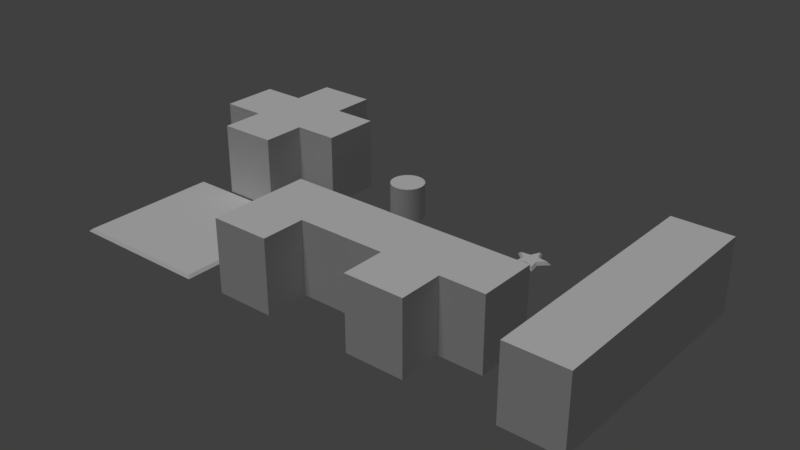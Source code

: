 # Source: meshes.blend  (saved by Blender 2.79.0; exported with 4.5.12 LTS)
import bpy
from mathutils import Matrix  # noqa: F401  (used for matrix-valued properties, if any)

bpy.ops.wm.read_factory_settings(use_empty=True)
scene = bpy.context.scene
scene.name = 'Scene'

# ---- collections
col_collection_1 = bpy.data.collections.new('Collection 1'); scene.collection.children.link(col_collection_1)

# ---- materials (node trees are filled in below, after node groups)
mat_material_005 = bpy.data.materials.new('Material.005')
mat_material_005.alpha_threshold = 0.0
mat_material_005.use_transparent_shadow = False
mat_material_005.roughness = 0.5
mat_material_004 = bpy.data.materials.new('Material.004')
mat_material_004.alpha_threshold = 0.0
mat_material_004.use_transparent_shadow = False
mat_material_004.roughness = 0.5
mat_material_001 = bpy.data.materials.new('Material.001')
mat_material_001.alpha_threshold = 0.0
mat_material_001.use_transparent_shadow = False
mat_material_001.roughness = 0.5
mat_material_003 = bpy.data.materials.new('Material.003')
mat_material_003.alpha_threshold = 0.0
mat_material_003.use_transparent_shadow = False
mat_material_003.roughness = 0.5
mat_material_002 = bpy.data.materials.new('Material.002')
mat_material_002.alpha_threshold = 0.0
mat_material_002.use_transparent_shadow = False
mat_material_002.roughness = 0.5
mat_material = bpy.data.materials.new('Material')
mat_material.alpha_threshold = 0.0
mat_material.use_transparent_shadow = False
mat_material.roughness = 0.5
mat_material.specular_intensity = 0.0
mat_material.line_color = (0.0, 0.0, 0.0, 1.0)

# ---- node groups
ng_auto_smooth = bpy.data.node_groups.new('Auto Smooth', 'GeometryNodeTree')
_s = ng_auto_smooth.interface.new_socket(name='Geometry', in_out='OUTPUT', socket_type='NodeSocketGeometry')
_s = ng_auto_smooth.interface.new_socket(name='Geometry', in_out='INPUT', socket_type='NodeSocketGeometry')
_s = ng_auto_smooth.interface.new_socket(name='Angle', in_out='INPUT', socket_type='NodeSocketFloat')
_s.subtype = 'ANGLE'
_s.min_value = 0.0
_s.max_value = 3.142
ng_auto_smooth.is_modifier = True
_N = ng_auto_smooth.nodes; _L = ng_auto_smooth.links
n0 = _N.new('NodeGroupOutput'); n0.name = 'Group Output'; n0.location = (480, -100)
n1 = _N.new('NodeGroupInput'); n1.name = 'Group Input'; n1.location = (-420, -300)
n2 = _N.new('NodeGroupInput'); n2.name = 'Group Input.001'; n2.location = (-60, -100)
n3 = _N.new('GeometryNodeSetShadeSmooth'); n3.name = 'Set Shade Smooth'; n3.location = (120, -100)
n3.domain = 'EDGE'
n4 = _N.new('GeometryNodeSetShadeSmooth'); n4.name = 'Set Shade Smooth.001'; n4.location = (300, -100)
n5 = _N.new('GeometryNodeInputMeshEdgeAngle'); n5.name = 'Edge Angle'; n5.location = (-420, -220)
n6 = _N.new('GeometryNodeInputEdgeSmooth'); n6.name = 'Is Edge Smooth'; n6.location = (-60, -160)
n7 = _N.new('GeometryNodeInputShadeSmooth'); n7.name = 'Is Face Smooth'; n7.location = (-240, -340)
n8 = _N.new('FunctionNodeBooleanMath'); n8.name = 'Boolean Math'; n8.location = (-60, -220)
n9 = _N.new('FunctionNodeCompare'); n9.name = 'Compare'; n9.location = (-240, -180)
n9.operation = 'LESS_EQUAL'
_L.new(n5.outputs[0], n9.inputs[0])
_L.new(n4.outputs[0], n0.inputs[0])
_L.new(n1.outputs[1], n9.inputs[1])
_L.new(n9.outputs[0], n8.inputs[0])
_L.new(n7.outputs[0], n8.inputs[1])
_L.new(n2.outputs[0], n3.inputs[0])
_L.new(n6.outputs[0], n3.inputs[1])
_L.new(n3.outputs[0], n4.inputs[0])
_L.new(n8.outputs[0], n3.inputs[2])
n0.is_active_output = True

# ---- material node trees

# ---- world
world_world = bpy.data.worlds.new('World'); scene.world = world_world
world_world.color = (0.05088, 0.05088, 0.05088)
world_world.use_sun_shadow = False
world_world.sun_shadow_jitter_overblur = 0.0
world_world.cycles.sampling_method = 'MANUAL'

# ---- lights
light_hemi = bpy.data.lights.new('Hemi', 'SUN')
light_hemi.transmission_factor = 0.0
light_hemi.angle = 0.1993
light_hemi.energy = 1.0
light_hemi.shadow_buffer_clip_start = 0.5
light_hemi.shadow_soft_size = 0.1
light_hemi.shadow_cascade_max_distance = 1000.0

# ---- meshes
me_cube_002 = bpy.data.meshes.new('Cube.002')
me_cube_002.from_pydata([(0.4, 0.4, 0.0), (0.4, -1.0, 0.0), (-0.4, -1.0, 0.0), (-0.4, 0.4, 0.0), (0.4, 0.4, 2.0), (0.4, -1.0, 2.0), (-0.4, -1.0, 2.0), (-0.4, 0.4, 2.0)], [], [(0, 1, 2, 3), (4, 5, 1, 0), (5, 6, 2, 1), (3, 2, 6, 7), (7, 6, 5, 4), (4, 0, 3, 7)])
_ca = me_cube_002.color_attributes.new('Col', 'BYTE_COLOR', 'CORNER')
_ca.data.foreach_set('color', [0.4342, 0.6038, 0.3712, 1.0, 0.4342, 0.6038, 0.3712, 1.0, 0.4342, 0.6038, 0.3712, 1.0, 0.4342, 0.6038, 0.3712, 1.0, 0.4342, 0.6038, 0.3712, 1.0, 0.4342, 0.6038, 0.3712, 1.0, 0.4342, 0.6038, 0.3712, 1.0, 0.4342, 0.6038, 0.3712, 1.0, 0.4342, 0.6038, 0.3712, 1.0, 0.4342, 0.6038, 0.3712, 1.0, 0.4342, 0.6038, 0.3712, 1.0, 0.4342, 0.6038, 0.3712, 1.0, 0.4342, 0.6038, 0.3712, 1.0, 0.4342, 0.6038, 0.3712, 1.0, 0.4342, 0.6038, 0.3712, 1.0, 0.4342, 0.6038, 0.3712, 1.0, 0.4342, 0.6038, 0.3712, 1.0, 0.4342, 0.6038, 0.3712, 1.0, 0.4342, 0.6038, 0.3712, 1.0, 0.4342, 0.6038, 0.3712, 1.0, 0.4342, 0.6038, 0.3712, 1.0, 0.4342, 0.6038, 0.3712, 1.0, 0.4342, 0.6038, 0.3712, 1.0, 0.4342, 0.6038, 0.3712, 1.0])
me_cube_002.materials.append(mat_material_005)
me_cube_002.use_remesh_preserve_volume = False
me_cube_002.use_remesh_preserve_attributes = False
me_cube_002.use_mirror_vertex_groups = False
me_cube_002.update()
me_cube_001 = bpy.data.meshes.new('Cube.001')
me_cube_001.from_pydata([(0.4, 1.0, 7.153e-06), (-0.4, 1.0, 7.153e-06), (-0.4, 1.0, 2.0), (0.4, 1.0, 2.0), (0.4, -1.0, 7.153e-06), (-0.4, -1.0, 7.153e-06), (-0.4, -1.0, 2.0), (0.4, -1.0, 2.0)], [], [(0, 1, 2, 3), (4, 5, 1, 0), (1, 5, 6, 2), (3, 2, 6, 7), (7, 6, 5, 4), (4, 0, 3, 7)])
_ca = me_cube_001.color_attributes.new('Col', 'BYTE_COLOR', 'CORNER')
_ca.data.foreach_set('color', [0.4342, 0.6038, 0.3712, 1.0, 0.4342, 0.6038, 0.3712, 1.0, 0.4342, 0.6038, 0.3712, 1.0, 0.4342, 0.6038, 0.3712, 1.0, 0.4342, 0.6038, 0.3712, 1.0, 0.4342, 0.6038, 0.3712, 1.0, 0.4342, 0.6038, 0.3712, 1.0, 0.4342, 0.6038, 0.3712, 1.0, 0.4342, 0.6038, 0.3712, 1.0, 0.4342, 0.6038, 0.3712, 1.0, 0.4342, 0.6038, 0.3712, 1.0, 0.4342, 0.6038, 0.3712, 1.0, 0.4342, 0.6038, 0.3712, 1.0, 0.4342, 0.6038, 0.3712, 1.0, 0.4342, 0.6038, 0.3712, 1.0, 0.4342, 0.6038, 0.3712, 1.0, 0.4342, 0.6038, 0.3712, 1.0, 0.4342, 0.6038, 0.3712, 1.0, 0.4342, 0.6038, 0.3712, 1.0, 0.4342, 0.6038, 0.3712, 1.0, 0.4342, 0.6038, 0.3712, 1.0, 0.4342, 0.6038, 0.3712, 1.0, 0.4342, 0.6038, 0.3712, 1.0, 0.4342, 0.6038, 0.3712, 1.0])
me_cube_001.materials.append(mat_material_004)
me_cube_001.use_remesh_preserve_volume = False
me_cube_001.use_remesh_preserve_attributes = False
me_cube_001.use_mirror_vertex_groups = False
me_cube_001.update()
me_cube_007 = bpy.data.meshes.new('Cube.007')
me_cube_007.from_pydata([(-1.01, 0.4407, 2.015e-05), (-1.01, -0.3593, 2.015e-05), (-1.01, -0.3593, 2.0), (-1.01, 0.4407, 2.0), (-0.4104, 0.4407, 2.015e-05), (-0.4104, 0.4407, 2.0), (-0.4104, 1.041, 2.015e-05), (0.3896, 1.041, 2.015e-05), (0.3896, 0.4407, 2.015e-05), (0.9896, 0.4407, 2.015e-05), (0.9896, -0.3593, 2.015e-05), (0.3896, -0.3593, 2.015e-05), (0.3896, -0.9593, 2.015e-05), (-0.4104, -0.9593, 2.015e-05), (-0.4104, -0.3593, 2.015e-05), (-0.4104, -0.3593, 2.0), (0.3896, 1.041, 2.0), (-0.4104, 1.041, 2.0), (-0.4104, -0.9593, 2.0), (0.3896, -0.9593, 2.0), (0.3896, -0.3593, 2.0), (0.9896, -0.3593, 2.0), (0.9896, 0.4407, 2.0), (0.3896, 0.4407, 2.0)], [], [(0, 1, 2, 3), (4, 0, 3, 5), (6, 7, 8, 9, 10, 11, 12, 13, 14, 1, 0, 4), (15, 2, 1, 14), (16, 17, 5, 3, 2, 15, 18, 19, 20, 21, 22, 23), (5, 17, 6, 4), (7, 6, 17, 16), (22, 21, 10, 9), (11, 10, 21, 20), (20, 19, 12, 11), (13, 12, 19, 18), (14, 13, 18, 15), (8, 7, 16, 23), (23, 22, 9, 8)])
_ca = me_cube_007.color_attributes.new('Col', 'BYTE_COLOR', 'CORNER')
_ca.data.foreach_set('color', [0.4342, 0.6038, 0.3712, 1.0, 0.4342, 0.6038, 0.3712, 1.0, 0.4342, 0.6038, 0.3712, 1.0, 0.4342, 0.6038, 0.3712, 1.0, 0.4342, 0.6038, 0.3712, 1.0, 0.4342, 0.6038, 0.3712, 1.0, 0.4342, 0.6038, 0.3712, 1.0, 0.4342, 0.6038, 0.3712, 1.0, 0.4342, 0.6038, 0.3712, 1.0, 0.4342, 0.6038, 0.3712, 1.0, 0.4342, 0.6038, 0.3712, 1.0, 0.4342, 0.6038, 0.3712, 1.0, 0.4342, 0.6038, 0.3712, 1.0, 0.4342, 0.6038, 0.3712, 1.0, 0.4342, 0.6038, 0.3712, 1.0, 0.4342, 0.6038, 0.3712, 1.0, 0.4342, 0.6038, 0.3712, 1.0, 0.4342, 0.6038, 0.3712, 1.0, 0.4342, 0.6038, 0.3712, 1.0, 0.4342, 0.6038, 0.3712, 1.0, 0.4342, 0.6038, 0.3712, 1.0, 0.4342, 0.6038, 0.3712, 1.0, 0.4342, 0.6038, 0.3712, 1.0, 0.4342, 0.6038, 0.3712, 1.0, 0.4342, 0.6038, 0.3712, 1.0, 0.4342, 0.6038, 0.3712, 1.0, 0.4342, 0.6038, 0.3712, 1.0, 0.4342, 0.6038, 0.3712, 1.0, 0.4342, 0.6038, 0.3712, 1.0, 0.4342, 0.6038, 0.3712, 1.0, 0.4342, 0.6038, 0.3712, 1.0, 0.4342, 0.6038, 0.3712, 1.0, 0.4342, 0.6038, 0.3712, 1.0, 0.4342, 0.6038, 0.3712, 1.0, 0.4342, 0.6038, 0.3712, 1.0, 0.4342, 0.6038, 0.3712, 1.0, 0.4342, 0.6038, 0.3712, 1.0, 0.4342, 0.6038, 0.3712, 1.0, 0.4342, 0.6038, 0.3712, 1.0, 0.4342, 0.6038, 0.3712, 1.0, 0.4342, 0.6038, 0.3712, 1.0, 0.4342, 0.6038, 0.3712, 1.0, 0.4342, 0.6038, 0.3712, 1.0, 0.4342, 0.6038, 0.3712, 1.0, 0.4342, 0.6038, 0.3712, 1.0, 0.4342, 0.6038, 0.3712, 1.0, 0.4342, 0.6038, 0.3712, 1.0, 0.4735, 0.6445, 0.4125, 1.0, 0.4342, 0.6038, 0.3712, 1.0, 0.4342, 0.6038, 0.3712, 1.0, 0.4342, 0.6038, 0.3712, 1.0, 0.4342, 0.6038, 0.3712, 1.0, 0.4342, 0.6038, 0.3712, 1.0, 0.4342, 0.6038, 0.3712, 1.0, 0.4342, 0.6038, 0.3712, 1.0, 0.4342, 0.6038, 0.3712, 1.0, 0.4342, 0.6038, 0.3712, 1.0, 0.4342, 0.6038, 0.3712, 1.0, 0.4342, 0.6038, 0.3712, 1.0, 0.4342, 0.6038, 0.3712, 1.0, 0.4342, 0.6038, 0.3712, 1.0, 0.4342, 0.6038, 0.3712, 1.0, 0.4342, 0.6038, 0.3712, 1.0, 0.4342, 0.6038, 0.3712, 1.0, 0.4342, 0.6038, 0.3712, 1.0, 0.4342, 0.6038, 0.3712, 1.0, 0.4342, 0.6038, 0.3712, 1.0, 0.4342, 0.6038, 0.3712, 1.0, 0.4342, 0.6038, 0.3712, 1.0, 0.4342, 0.6038, 0.3712, 1.0, 0.4342, 0.6038, 0.3712, 1.0, 0.4342, 0.6038, 0.3712, 1.0])
me_cube_007.materials.append(mat_material_001)
me_cube_007.use_remesh_preserve_volume = False
me_cube_007.use_remesh_preserve_attributes = False
me_cube_007.use_mirror_vertex_groups = False
me_cube_007.update()
me_cube_006 = bpy.data.meshes.new('Cube.006')
me_cube_006.from_pydata([(-1.0, -0.3833, 2.0), (-1.0, 0.4167, 2.0), (-1.0, 0.4167, 0.0), (-1.0, -0.3833, 0.0), (-0.4, -0.3833, 2.0), (-0.4, -0.3833, 0.0), (-0.4, -0.9833, 2.0), (0.4, -0.9833, 2.0), (0.4, -0.3833, 2.0), (1.0, -0.3833, 2.0), (1.0, 0.4167, 2.0), (1.0, 0.4167, 0.0), (1.0, -0.3833, 0.0), (0.4, -0.3833, 0.0), (0.4, -0.9833, 0.0), (-0.4, -0.9833, 0.0)], [], [(0, 1, 2, 3), (4, 0, 3, 5), (1, 0, 4, 6, 7, 8, 9, 10), (11, 2, 1, 10), (11, 12, 13, 14, 15, 5, 3, 2), (5, 15, 6, 4), (7, 6, 15, 14), (12, 11, 10, 9), (8, 7, 14, 13), (13, 12, 9, 8)])
_ca = me_cube_006.color_attributes.new('Col', 'BYTE_COLOR', 'CORNER')
_ca.data.foreach_set('color', [0.4342, 0.6038, 0.3712, 1.0, 0.4342, 0.6038, 0.3712, 1.0, 0.4342, 0.6038, 0.3712, 1.0, 0.4342, 0.6038, 0.3712, 1.0, 0.4342, 0.6038, 0.3712, 1.0, 0.4342, 0.6038, 0.3712, 1.0, 0.4342, 0.6038, 0.3712, 1.0, 0.4342, 0.6038, 0.3712, 1.0, 0.4342, 0.6038, 0.3712, 1.0, 0.4342, 0.6038, 0.3712, 1.0, 0.4342, 0.6038, 0.3712, 1.0, 0.4342, 0.6038, 0.3712, 1.0, 0.4342, 0.6038, 0.3712, 1.0, 0.4342, 0.6038, 0.3712, 1.0, 0.4342, 0.6038, 0.3712, 1.0, 0.4342, 0.6038, 0.3712, 1.0, 0.4397, 0.6105, 0.3763, 1.0, 0.4342, 0.6038, 0.3712, 1.0, 0.4342, 0.6038, 0.3712, 1.0, 0.4342, 0.6038, 0.3712, 1.0, 0.4342, 0.6038, 0.3712, 1.0, 0.4342, 0.6038, 0.3712, 1.0, 0.4342, 0.6038, 0.3712, 1.0, 0.4342, 0.6038, 0.3712, 1.0, 0.4342, 0.6038, 0.3712, 1.0, 0.4342, 0.6038, 0.3712, 1.0, 0.4342, 0.6038, 0.3712, 1.0, 0.4342, 0.6038, 0.3712, 1.0, 0.4342, 0.6038, 0.3712, 1.0, 0.4342, 0.6038, 0.3712, 1.0, 0.4342, 0.6038, 0.3712, 1.0, 0.4342, 0.6038, 0.3712, 1.0, 0.4342, 0.6038, 0.3712, 1.0, 0.4342, 0.6038, 0.3712, 1.0, 0.4342, 0.6038, 0.3712, 1.0, 0.4342, 0.6038, 0.3712, 1.0, 0.4342, 0.6038, 0.3712, 1.0, 0.4342, 0.6038, 0.3712, 1.0, 0.4342, 0.6038, 0.3712, 1.0, 0.4342, 0.6038, 0.3712, 1.0, 0.4342, 0.6038, 0.3712, 1.0, 0.4342, 0.6038, 0.3712, 1.0, 0.4342, 0.6038, 0.3712, 1.0, 0.4342, 0.6038, 0.3712, 1.0, 0.4342, 0.6038, 0.3712, 1.0, 0.4342, 0.6038, 0.3712, 1.0, 0.4342, 0.6038, 0.3712, 1.0, 0.4342, 0.6038, 0.3712, 1.0])
me_cube_006.materials.append(mat_material_003)
me_cube_006.use_remesh_preserve_volume = False
me_cube_006.use_remesh_preserve_attributes = False
me_cube_006.use_mirror_vertex_groups = False
me_cube_006.update()
me_cube_004 = bpy.data.meshes.new('Cube.004')
me_cube_004.from_pydata([(-0.4, 0.4, 2.0), (-0.4, -1.0, 2.0), (0.4, -1.0, 2.0), (0.4, -0.4, 2.0), (1.0, -0.4, 2.0), (1.0, 0.4, 2.0), (-0.4, 0.4, 0.0), (-0.4, -1.0, 0.0), (0.4, -1.0, 0.0), (0.4, -0.4, 0.0), (1.0, -0.4, 0.0), (1.0, 0.4, 0.0)], [], [(0, 1, 2, 3, 4, 5), (6, 7, 1, 0), (7, 8, 2, 1), (9, 3, 2, 8), (3, 9, 10, 4), (5, 4, 10, 11), (11, 10, 9, 8, 7, 6), (11, 6, 0, 5)])
_ca = me_cube_004.color_attributes.new('Col', 'BYTE_COLOR', 'CORNER')
_ca.data.foreach_set('color', [0.4342, 0.6038, 0.3712, 1.0, 0.4342, 0.6038, 0.3712, 1.0, 0.4342, 0.6038, 0.3712, 1.0, 0.4342, 0.6038, 0.3712, 1.0, 0.4342, 0.6038, 0.3712, 1.0, 0.4342, 0.6038, 0.3712, 1.0, 0.4342, 0.6038, 0.3712, 1.0, 0.4342, 0.6038, 0.3712, 1.0, 0.4342, 0.6038, 0.3712, 1.0, 0.4342, 0.6038, 0.3712, 1.0, 0.4342, 0.6038, 0.3712, 1.0, 0.4342, 0.6038, 0.3712, 1.0, 0.4342, 0.6038, 0.3712, 1.0, 0.4342, 0.6038, 0.3712, 1.0, 0.4342, 0.6038, 0.3712, 1.0, 0.4342, 0.6038, 0.3712, 1.0, 0.4342, 0.6038, 0.3712, 1.0, 0.4342, 0.6038, 0.3712, 1.0, 0.4342, 0.6038, 0.3712, 1.0, 0.4342, 0.6038, 0.3712, 1.0, 0.4342, 0.6038, 0.3712, 1.0, 0.4342, 0.6038, 0.3712, 1.0, 0.4342, 0.6038, 0.3712, 1.0, 0.4342, 0.6038, 0.3712, 1.0, 0.4342, 0.6038, 0.3712, 1.0, 0.4342, 0.6038, 0.3712, 1.0, 0.4342, 0.6038, 0.3712, 1.0, 0.4342, 0.6038, 0.3712, 1.0, 0.4342, 0.6038, 0.3712, 1.0, 0.4342, 0.6038, 0.3712, 1.0, 0.4342, 0.6038, 0.3712, 1.0, 0.4342, 0.6038, 0.3712, 1.0, 0.4342, 0.6038, 0.3712, 1.0, 0.4342, 0.6038, 0.3712, 1.0, 0.4342, 0.6038, 0.3712, 1.0, 0.4397, 0.6038, 0.3763, 1.0])
me_cube_004.materials.append(mat_material_002)
me_cube_004.use_remesh_preserve_volume = False
me_cube_004.use_remesh_preserve_attributes = False
me_cube_004.use_mirror_vertex_groups = False
me_cube_004.update()
me_star = bpy.data.meshes.new('Star')
me_star.from_pydata([(-1.693e-08, 0.4318, 0.0), (-0.123, 0.1693, 0.0), (-0.4107, 0.1334, 0.0), (-0.199, -0.06467, 0.0), (-0.2538, -0.3494, 0.0), (-5.27e-09, -0.2093, 0.0), (0.2538, -0.3494, 0.0), (0.199, -0.06467, 0.0), (0.4107, 0.1334, 0.0), (0.123, 0.1693, 0.0), (-0.09784, 0.1347, 0.02135), (-2.314e-08, 0.3435, 0.02135), (-0.3267, 0.1061, 0.02135), (-0.1583, -0.05144, 0.02135), (-0.2019, -0.2779, 0.02135), (-1.037e-08, -0.1665, 0.02135), (0.2019, -0.2779, 0.02135), (0.1583, -0.05144, 0.02135), (0.3267, 0.1061, 0.02135), (0.09784, 0.1347, 0.02135)], [], [(10, 12, 13, 14, 15, 16, 17, 18, 19, 11), (10, 11, 0, 1), (12, 10, 1, 2), (13, 12, 2, 3), (14, 13, 3, 4), (15, 14, 4, 5), (16, 15, 5, 6), (17, 16, 6, 7), (18, 17, 7, 8), (19, 18, 8, 9), (11, 19, 9, 0)])
_ca = me_star.color_attributes.new('Col', 'BYTE_COLOR', 'CORNER')
_ca.data.foreach_set('color', [0.956, 1.0, 0.1559, 1.0, 0.956, 1.0, 0.1559, 1.0, 0.956, 1.0, 0.1559, 1.0, 0.956, 1.0, 0.1559, 1.0, 0.956, 1.0, 0.1559, 1.0, 0.956, 1.0, 0.1559, 1.0, 0.956, 1.0, 0.1559, 1.0, 0.956, 1.0, 0.1559, 1.0, 0.956, 1.0, 0.1559, 1.0, 0.956, 1.0, 0.1559, 1.0, 0.956, 1.0, 0.1559, 1.0, 0.956, 1.0, 0.1559, 1.0, 0.956, 1.0, 0.1559, 1.0, 0.956, 1.0, 0.1559, 1.0, 0.956, 1.0, 0.1559, 1.0, 0.956, 1.0, 0.1559, 1.0, 0.956, 1.0, 0.1559, 1.0, 0.956, 1.0, 0.1559, 1.0, 0.956, 1.0, 0.1559, 1.0, 0.956, 1.0, 0.1559, 1.0, 0.956, 1.0, 0.1559, 1.0, 0.956, 1.0, 0.1559, 1.0, 0.956, 1.0, 0.1559, 1.0, 0.956, 1.0, 0.1559, 1.0, 0.956, 1.0, 0.1559, 1.0, 0.956, 1.0, 0.1559, 1.0, 0.956, 1.0, 0.1559, 1.0, 0.956, 1.0, 0.1559, 1.0, 0.956, 1.0, 0.1559, 1.0, 0.956, 1.0, 0.1559, 1.0, 0.956, 1.0, 0.1559, 1.0, 0.956, 1.0, 0.1559, 1.0, 0.956, 1.0, 0.1559, 1.0, 0.956, 1.0, 0.1559, 1.0, 0.956, 1.0, 0.1559, 1.0, 0.956, 1.0, 0.1559, 1.0, 0.956, 1.0, 0.1559, 1.0, 0.956, 1.0, 0.1559, 1.0, 0.956, 1.0, 0.1559, 1.0, 0.956, 1.0, 0.1559, 1.0, 0.956, 1.0, 0.1559, 1.0, 0.956, 1.0, 0.1559, 1.0, 0.956, 1.0, 0.1559, 1.0, 0.956, 1.0, 0.1559, 1.0, 0.956, 1.0, 0.1559, 1.0, 0.956, 1.0, 0.1559, 1.0, 0.956, 1.0, 0.1559, 1.0, 0.956, 1.0, 0.1559, 1.0, 0.956, 1.0, 0.1559, 1.0, 0.956, 1.0, 0.1559, 1.0])
me_star.materials.append(mat_material)
me_star.use_remesh_preserve_volume = False
me_star.use_remesh_preserve_attributes = False
me_star.use_mirror_vertex_groups = False
me_star.update()
me_circle = bpy.data.meshes.new('Circle')
me_circle.from_pydata([(-3.53e-08, 0.3926, 0.0), (-0.1213, 0.3734, 0.0), (-0.2308, 0.3177, 0.0), (-0.3177, 0.2308, 0.0), (-0.3734, 0.1213, 0.0), (-0.3926, 1.602e-07, 0.0), (-0.3734, -0.1213, 0.0), (-0.3177, -0.2308, 0.0), (-0.2308, -0.3177, 0.0), (-0.1213, -0.3734, 0.0), (9.264e-08, -0.3926, 0.0), (0.1213, -0.3734, 0.0), (0.2308, -0.3177, 0.0), (0.3177, -0.2308, 0.0), (0.3734, -0.1213, 0.0), (0.3926, 5.565e-07, 0.0), (0.3734, 0.1213, 0.0), (0.3177, 0.2308, 0.0), (0.2308, 0.3177, 0.0), (0.1213, 0.3734, 0.0), (-3.53e-08, 0.3926, 0.5), (-0.1213, 0.3734, 0.5), (-0.2308, 0.3177, 0.5), (-0.3177, 0.2308, 0.5), (-0.3734, 0.1213, 0.5), (-0.3926, 1.602e-07, 0.5), (-0.3734, -0.1213, 0.5), (-0.3177, -0.2308, 0.5), (-0.2308, -0.3177, 0.5), (-0.1213, -0.3734, 0.5), (9.264e-08, -0.3926, 0.5), (0.1213, -0.3734, 0.5), (0.2308, -0.3177, 0.5), (0.3177, -0.2308, 0.5), (0.3734, -0.1213, 0.5), (0.3926, 5.565e-07, 0.5), (0.3734, 0.1213, 0.5), (0.3177, 0.2308, 0.5), (0.2308, 0.3177, 0.5), (0.1213, 0.3734, 0.5)], [], [(11, 31, 30, 10), (4, 24, 23, 3), (19, 39, 38, 18), (12, 32, 31, 11), (5, 25, 24, 4), (0, 20, 39, 19), (13, 33, 32, 12), (6, 26, 25, 5), (14, 34, 33, 13), (7, 27, 26, 6), (15, 35, 34, 14), (8, 28, 27, 7), (1, 21, 20, 0), (16, 36, 35, 15), (9, 29, 28, 8), (2, 22, 21, 1), (17, 37, 36, 16), (10, 30, 29, 9), (3, 23, 22, 2), (18, 38, 37, 17), (21, 22, 23, 24, 25, 26, 27, 28, 29, 30, 31, 32, 33, 34, 35, 36, 37, 38, 39, 20)])
me_circle.polygons.foreach_set('use_smooth', [True] * 21)
_ca = me_circle.color_attributes.new('Col', 'BYTE_COLOR', 'CORNER')
_ca.data.foreach_set('color', [0.8148, 0.4179, 0.7305, 1.0, 0.8148, 0.4179, 0.7305, 1.0, 0.8148, 0.4179, 0.7305, 1.0, 0.8148, 0.4179, 0.7305, 1.0, 0.8148, 0.4179, 0.7305, 1.0, 0.8148, 0.4179, 0.7305, 1.0, 0.8148, 0.4179, 0.7305, 1.0, 0.8148, 0.4179, 0.7305, 1.0, 0.8148, 0.4179, 0.7305, 1.0, 0.8148, 0.4179, 0.7305, 1.0, 0.8148, 0.4179, 0.7305, 1.0, 0.8148, 0.4179, 0.7305, 1.0, 0.8148, 0.4179, 0.7305, 1.0, 0.8148, 0.4179, 0.7305, 1.0, 0.8148, 0.4179, 0.7305, 1.0, 0.8148, 0.4179, 0.7305, 1.0, 0.8148, 0.4179, 0.7305, 1.0, 0.8148, 0.4179, 0.7305, 1.0, 0.8148, 0.4179, 0.7305, 1.0, 0.8148, 0.4179, 0.7305, 1.0, 0.8148, 0.4179, 0.7305, 1.0, 0.8148, 0.4179, 0.7305, 1.0, 0.8148, 0.4179, 0.7305, 1.0, 0.8148, 0.4179, 0.7305, 1.0, 0.8148, 0.4179, 0.7305, 1.0, 0.8148, 0.4179, 0.7305, 1.0, 0.8148, 0.4179, 0.7305, 1.0, 0.8148, 0.4179, 0.7305, 1.0, 0.8148, 0.4179, 0.7305, 1.0, 0.8148, 0.4179, 0.7305, 1.0, 0.8148, 0.4179, 0.7305, 1.0, 0.8148, 0.4179, 0.7305, 1.0, 0.8148, 0.4179, 0.7305, 1.0, 0.8148, 0.4179, 0.7305, 1.0, 0.8148, 0.4179, 0.7305, 1.0, 0.8148, 0.4179, 0.7305, 1.0, 0.8148, 0.4179, 0.7305, 1.0, 0.8148, 0.4179, 0.7305, 1.0, 0.8148, 0.4179, 0.7305, 1.0, 0.8148, 0.4179, 0.7305, 1.0, 0.8148, 0.4179, 0.7305, 1.0, 0.8148, 0.4179, 0.7305, 1.0, 0.8148, 0.4179, 0.7305, 1.0, 0.8148, 0.4179, 0.7305, 1.0, 0.8148, 0.4179, 0.7305, 1.0, 0.8148, 0.4179, 0.7305, 1.0, 0.8148, 0.4179, 0.7305, 1.0, 0.8148, 0.4179, 0.7305, 1.0, 0.8148, 0.4179, 0.7305, 1.0, 0.8148, 0.4179, 0.7305, 1.0, 0.8148, 0.4179, 0.7305, 1.0, 0.8148, 0.4179, 0.7305, 1.0, 0.8148, 0.4179, 0.7305, 1.0, 0.8148, 0.4179, 0.7305, 1.0, 0.8148, 0.4179, 0.7305, 1.0, 0.8148, 0.4179, 0.7305, 1.0, 0.8148, 0.4179, 0.7305, 1.0, 0.8148, 0.4179, 0.7305, 1.0, 0.8148, 0.4179, 0.7305, 1.0, 0.8148, 0.4179, 0.7305, 1.0, 0.8148, 0.4179, 0.7305, 1.0, 0.8148, 0.4179, 0.7305, 1.0, 0.8148, 0.4179, 0.7305, 1.0, 0.8148, 0.4179, 0.7305, 1.0, 0.8148, 0.4179, 0.7305, 1.0, 0.8148, 0.4179, 0.7305, 1.0, 0.8148, 0.4179, 0.7305, 1.0, 0.8148, 0.4179, 0.7305, 1.0, 0.8148, 0.4179, 0.7305, 1.0, 0.8148, 0.4179, 0.7305, 1.0, 0.8148, 0.4179, 0.7305, 1.0, 0.8148, 0.4179, 0.7305, 1.0, 0.8148, 0.4179, 0.7305, 1.0, 0.8148, 0.4179, 0.7305, 1.0, 0.8148, 0.4179, 0.7305, 1.0, 0.8148, 0.4179, 0.7305, 1.0, 0.8148, 0.4179, 0.7305, 1.0, 0.8148, 0.4179, 0.7305, 1.0, 0.8148, 0.4179, 0.7305, 1.0, 0.8148, 0.4179, 0.7305, 1.0, 0.8148, 0.4179, 0.7305, 1.0, 0.8148, 0.4179, 0.7305, 1.0, 0.8148, 0.4179, 0.7305, 1.0, 0.8148, 0.4179, 0.7305, 1.0, 0.8148, 0.4179, 0.7305, 1.0, 0.8148, 0.4179, 0.7305, 1.0, 0.8148, 0.4179, 0.7305, 1.0, 0.8148, 0.4179, 0.7305, 1.0, 0.8148, 0.4179, 0.7305, 1.0, 0.8148, 0.4179, 0.7305, 1.0, 0.8148, 0.4179, 0.7305, 1.0, 0.8148, 0.4179, 0.7305, 1.0, 0.8148, 0.4179, 0.7305, 1.0, 0.8148, 0.4179, 0.7305, 1.0, 0.8148, 0.4179, 0.7305, 1.0, 0.8148, 0.4179, 0.7305, 1.0, 0.8148, 0.4179, 0.7305, 1.0, 0.8148, 0.4179, 0.7305, 1.0, 0.8148, 0.4179, 0.7305, 1.0, 0.8148, 0.4179, 0.7305, 1.0])
me_circle.materials.append(mat_material)
me_circle.use_remesh_preserve_volume = False
me_circle.use_remesh_preserve_attributes = False
me_circle.use_mirror_vertex_groups = False
me_circle.update()
me_cube = bpy.data.meshes.new('Cube')
me_cube.from_pydata([(0.5, 0.5, -0.01751), (0.5, -0.5, -0.01751), (-0.5, -0.5, -0.01751), (-0.5, 0.5, -0.01751), (0.4809, 0.4809, 0.0), (0.4809, -0.4809, 0.0), (-0.4809, 0.4809, 0.0), (-0.4809, -0.4809, 0.0)], [], [(4, 6, 7, 5), (4, 5, 1, 0), (6, 4, 0, 3), (5, 7, 2, 1), (7, 6, 3, 2)])
_ca = me_cube.color_attributes.new('Col', 'BYTE_COLOR', 'CORNER')
_ca.data.foreach_set('color', [0.03955, 0.03955, 0.03955, 1.0, 0.03955, 0.03955, 0.03955, 1.0, 0.03955, 0.03955, 0.03955, 1.0, 0.03955, 0.03955, 0.03955, 1.0, 0.03955, 0.03955, 0.03955, 1.0, 0.03955, 0.03955, 0.03955, 1.0, 0.03955, 0.03955, 0.03955, 1.0, 0.03955, 0.03955, 0.03955, 1.0, 0.03955, 0.03955, 0.03955, 1.0, 0.03955, 0.03955, 0.03955, 1.0, 0.03955, 0.03955, 0.03955, 1.0, 0.03955, 0.03955, 0.03955, 1.0, 0.03955, 0.03955, 0.03955, 1.0, 0.03955, 0.03955, 0.03955, 1.0, 0.0356, 0.0356, 0.0356, 1.0, 0.03955, 0.03955, 0.03955, 1.0, 0.03955, 0.03955, 0.03955, 1.0, 0.03955, 0.03955, 0.03955, 1.0, 0.03955, 0.03955, 0.03955, 1.0, 0.0356, 0.0356, 0.0356, 1.0])
me_cube.materials.append(mat_material)
me_cube.use_remesh_preserve_volume = False
me_cube.use_remesh_preserve_attributes = False
me_cube.use_mirror_vertex_groups = False
me_cube.update()

# ---- objects
ob_i = bpy.data.objects.new('i', me_cube_002)
ob_i_1 = bpy.data.objects.new('I', me_cube_001)
ob_x = bpy.data.objects.new('+', me_cube_007)
ob_t = bpy.data.objects.new('T', me_cube_006)
ob_l = bpy.data.objects.new('L', me_cube_004)
ob_hemi = bpy.data.objects.new('Hemi', light_hemi)
ob_goal = bpy.data.objects.new('Goal', me_star)
ob_player = bpy.data.objects.new('Player', me_circle)
ob_floor = bpy.data.objects.new('Floor', me_cube)

# ---- transforms, parenting, visibility, modifiers, constraints
ob_i.location = (2.0, 1.0, 0.0)
ob_i.scale = (0.5, 0.5, 0.25)
ob_i.lineart.crease_threshold = 0.0
ob_i_1.location = (2.0, 0.0, 0.0)
ob_i_1.scale = (0.5, 0.5, 0.25)
ob_i_1.lineart.crease_threshold = 0.0
ob_x.location = (-0.9948, 0.9796, 0.0)
ob_x.scale = (0.5, 0.5, 0.25)
ob_x.lineart.crease_threshold = 0.0
ob_t.location = (1.0, -0.01, 0.0)
ob_t.scale = (0.5, 0.5, 0.25)
ob_t.lineart.crease_threshold = 0.0
ob_l.location = (0.0, 0.0, 0.0)
ob_l.scale = (0.5, 0.5, 0.25)
ob_l.lineart.crease_threshold = 0.0
ob_hemi.location = (-0.2554, -0.1857, -1.528)
ob_hemi.rotation_euler = (0.2502, 0.04365, -0.2488)
ob_hemi.lineart.crease_threshold = 0.0
ob_goal.location = (1.0, 1.0, 0.0)
ob_goal.scale = (0.3, 0.3, 1.0)
ob_goal.lineart.crease_threshold = 0.0
ob_player.location = (0.0, 1.0, 0.0)
ob_player.scale = (0.3, 0.3, 0.5)
ob_player.lineart.crease_threshold = 0.0
_m = ob_player.modifiers.new('Auto Smooth', 'NODES')
_m.node_group = ng_auto_smooth
_gi = [s.identifier for s in ng_auto_smooth.interface.items_tree if s.item_type == 'SOCKET' and s.in_out == 'INPUT']
_m[_gi[1]] = 0.5236  # Angle
ob_floor.location = (-1.0, 0.0, 0.0)
ob_floor.lock_rotations_4d = False
ob_floor.empty_display_type = 'ARROWS'
ob_floor.lineart.crease_threshold = 0.0

# ---- collection membership
col_collection_1.objects.link(ob_i)
col_collection_1.objects.link(ob_i_1)
col_collection_1.objects.link(ob_x)
col_collection_1.objects.link(ob_t)
col_collection_1.objects.link(ob_l)
col_collection_1.objects.link(ob_hemi)
col_collection_1.objects.link(ob_goal)
col_collection_1.objects.link(ob_player)
col_collection_1.objects.link(ob_floor)

# ---- scene / render settings (as saved in the file)
scene.frame_start = 1; scene.frame_end = 250; scene.frame_set(1)
scene.render.engine = 'BLENDER_EEVEE_NEXT'
scene.render.resolution_percentage = 50
scene.render.dither_intensity = 0.0
scene.cycles.use_denoising = False
scene.cycles.samples = 128
scene.cycles.sampling_pattern = 'TABULATED_SOBOL'
scene.cycles.use_adaptive_sampling = False
scene.cycles.use_light_tree = False
scene.cycles.blur_glossy = 0.0
scene.cycles.sample_clamp_indirect = 0.0
scene.view_settings.view_transform = 'Standard'
bpy.context.view_layer.update()

# ---- added for rendering (the .blend has no active camera): camera
cam_auto = bpy.data.cameras.new('AutoCamera')
cam_auto.lens = 50.0
cam_auto.sensor_width = 36.0
cam_auto.clip_end = 1000.0
ob_auto_camera = bpy.data.objects.new('AutoCamera', cam_auto)
scene.collection.objects.link(ob_auto_camera)
ob_auto_camera.location = (4.27152, -4.20666, 3.37846)
ob_auto_camera.rotation_euler = (1.09748, -7.21219e-08, 0.694738)
scene.camera = ob_auto_camera
bpy.context.view_layer.update()
